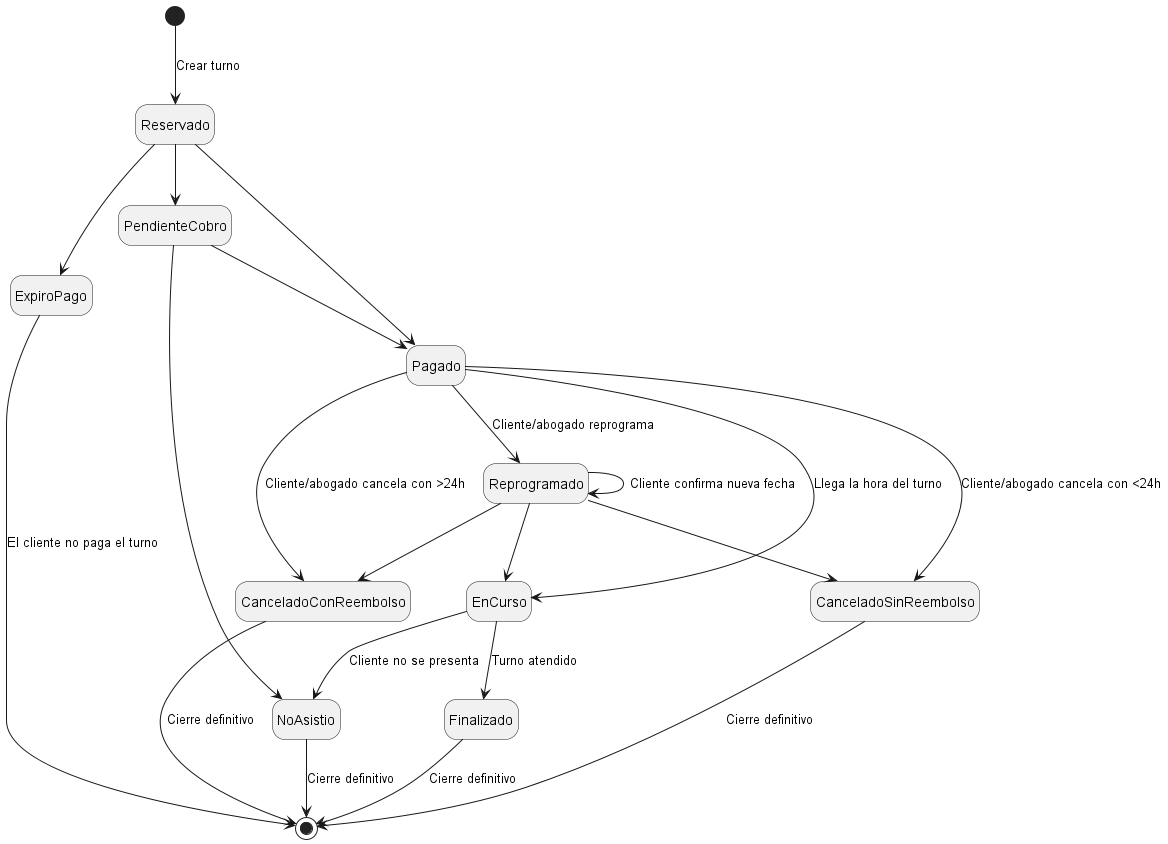

The diagram above was rendered by PlantUML. Its source (embedded in the PNG):
@startuml CicloEstadosTurno
hide empty description

[*] --> Reservado : Crear turno
Reservado --> ExpiroPago
ExpiroPago --> [*]: El cliente no paga el turno
Reservado --> PendienteCobro
Reservado --> Pagado

PendienteCobro --> Pagado
PendienteCobro --> NoAsistio

Pagado --> EnCurso : Llega la hora del turno
Pagado --> CanceladoConReembolso : Cliente/abogado cancela con >24h
Pagado --> CanceladoSinReembolso : Cliente/abogado cancela con <24h
Pagado --> Reprogramado : Cliente/abogado reprograma

EnCurso --> Finalizado : Turno atendido
EnCurso --> NoAsistio : Cliente no se presenta

Reprogramado --> Reprogramado : Cliente confirma nueva fecha
Reprogramado --> CanceladoConReembolso
Reprogramado --> CanceladoSinReembolso
Reprogramado --> EnCurso

CanceladoConReembolso --> [*] : Cierre definitivo
CanceladoSinReembolso --> [*] : Cierre definitivo
NoAsistio --> [*] : Cierre definitivo
Finalizado --> [*] : Cierre definitivo

@enduml